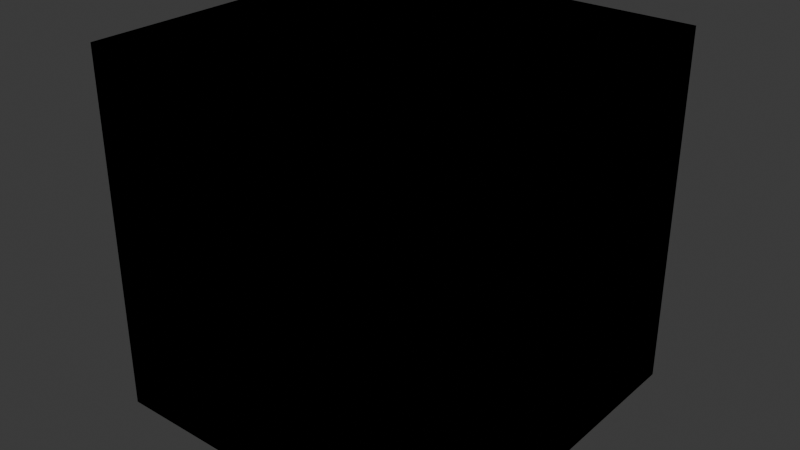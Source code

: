 # Source: blend_pulse_of_ethereal_models.blend  (saved by Blender 4.1.23; exported with 4.5.12 LTS)
import bpy
from mathutils import Matrix  # noqa: F401  (used for matrix-valued properties, if any)

bpy.ops.wm.read_factory_settings(use_empty=True)
scene = bpy.context.scene
scene.name = 'Scene'

# ---- collections
col_collection = bpy.data.collections.new('Collection'); scene.collection.children.link(col_collection)
col_basic_enemies = bpy.data.collections.new('basic_enemies'); col_collection.children.link(col_basic_enemies)
col_enemy_boss_models = bpy.data.collections.new('enemy_boss_models'); col_collection.children.link(col_enemy_boss_models)
col_pickups = bpy.data.collections.new('pickups'); col_collection.children.link(col_pickups)
col_player_objects = bpy.data.collections.new('player_objects'); col_collection.children.link(col_player_objects)
col_space_items = bpy.data.collections.new('space_items'); col_collection.children.link(col_space_items)
col_projectiles = bpy.data.collections.new('projectiles'); col_collection.children.link(col_projectiles)

# ---- materials (node trees are filled in below, after node groups)
mat_material_black = bpy.data.materials.new('material_black')
mat_material_black.alpha_threshold = 0.0
mat_material_black.use_transparent_shadow = False
mat_material_black.roughness = 0.5
mat_material_black.line_color = (0.0, 0.0, 0.0, 1.0)
mat_material_dark_red = bpy.data.materials.new('material_dark_red')
mat_material_dark_red.use_transparent_shadow = False
mat_material_bright_red = bpy.data.materials.new('material_bright_red')
mat_material_bright_red.use_transparent_shadow = False
mat_material_orange = bpy.data.materials.new('material_orange')
mat_material_orange.use_transparent_shadow = False
mat_material_yellow = bpy.data.materials.new('material_yellow')
mat_material_yellow.use_transparent_shadow = False
mat_material_white = bpy.data.materials.new('material_white')
mat_material_white.use_transparent_shadow = False
mat_material_pink = bpy.data.materials.new('material_pink')
mat_material_pink.use_transparent_shadow = False
mat_material_dark_pink = bpy.data.materials.new('material_dark_pink')
mat_material_dark_pink.use_transparent_shadow = False
mat_material_light_violet = bpy.data.materials.new('material_light_violet')
mat_material_light_violet.use_transparent_shadow = False
mat_material_violet = bpy.data.materials.new('material_violet')
mat_material_violet.use_transparent_shadow = False
mat_material_dark_sky_blue = bpy.data.materials.new('material_dark_sky_blue')
mat_material_dark_sky_blue.use_transparent_shadow = False
mat_material_light_sky_blue = bpy.data.materials.new('material_light_sky_blue')
mat_material_light_sky_blue.use_transparent_shadow = False
mat_material_bright_green = bpy.data.materials.new('material_bright_green')
mat_material_bright_green.use_transparent_shadow = False
mat_material_green = bpy.data.materials.new('material_green')
mat_material_green.use_transparent_shadow = False
mat_material_bright_space_blue = bpy.data.materials.new('material_bright_space_blue')
mat_material_bright_space_blue.use_transparent_shadow = False
mat_material_dark_space_blue = bpy.data.materials.new('material_dark_space_blue')
mat_material_dark_space_blue.use_transparent_shadow = False

# ---- material node trees
mat_material_black.use_nodes = True; mat_material_black.node_tree.nodes.clear()
_N = mat_material_black.node_tree.nodes; _L = mat_material_black.node_tree.links
n0 = _N.new('ShaderNodeOutputMaterial'); n0.name = 'Material Output'; n0.location = (300, 300)
n1 = _N.new('ShaderNodeBsdfPrincipled'); n1.name = 'Principled BSDF'; n1.location = (10, 300)
n1.inputs[0].default_value = (0.008023, 0.008568, 0.01033, 1.0)
n1.inputs[3].default_value = 1.45
_L.new(n1.outputs[0], n0.inputs[0])
n0.is_active_output = True
mat_material_dark_red.use_nodes = True; mat_material_dark_red.node_tree.nodes.clear()
_N = mat_material_dark_red.node_tree.nodes; _L = mat_material_dark_red.node_tree.links
n0 = _N.new('ShaderNodeBsdfPrincipled'); n0.name = 'Principled BSDF'; n0.location = (10, 300)
n0.inputs[0].default_value = (0.2122, 0.001821, 0.016, 1.0)
n1 = _N.new('ShaderNodeOutputMaterial'); n1.name = 'Material Output'; n1.location = (300, 300)
_L.new(n0.outputs[0], n1.inputs[0])
n1.is_active_output = True
mat_material_bright_red.use_nodes = True; mat_material_bright_red.node_tree.nodes.clear()
_N = mat_material_bright_red.node_tree.nodes; _L = mat_material_bright_red.node_tree.links
n0 = _N.new('ShaderNodeBsdfPrincipled'); n0.name = 'Principled BSDF'; n0.location = (10, 300)
n0.inputs[0].default_value = (0.6724, 0.01764, 0.005605, 1.0)
n1 = _N.new('ShaderNodeOutputMaterial'); n1.name = 'Material Output'; n1.location = (300, 300)
_L.new(n0.outputs[0], n1.inputs[0])
n1.is_active_output = True
mat_material_orange.use_nodes = True; mat_material_orange.node_tree.nodes.clear()
_N = mat_material_orange.node_tree.nodes; _L = mat_material_orange.node_tree.links
n0 = _N.new('ShaderNodeBsdfPrincipled'); n0.name = 'Principled BSDF'; n0.location = (10, 300)
n0.inputs[0].default_value = (1.0, 0.2307, 0.01938, 1.0)
n1 = _N.new('ShaderNodeOutputMaterial'); n1.name = 'Material Output'; n1.location = (300, 300)
_L.new(n0.outputs[0], n1.inputs[0])
n1.is_active_output = True
mat_material_yellow.use_nodes = True; mat_material_yellow.node_tree.nodes.clear()
_N = mat_material_yellow.node_tree.nodes; _L = mat_material_yellow.node_tree.links
n0 = _N.new('ShaderNodeBsdfPrincipled'); n0.name = 'Principled BSDF'; n0.location = (10, 300)
n0.inputs[0].default_value = (1.0, 0.6376, 0.0, 1.0)
n1 = _N.new('ShaderNodeOutputMaterial'); n1.name = 'Material Output'; n1.location = (300, 300)
_L.new(n0.outputs[0], n1.inputs[0])
n1.is_active_output = True
mat_material_white.use_nodes = True; mat_material_white.node_tree.nodes.clear()
_N = mat_material_white.node_tree.nodes; _L = mat_material_white.node_tree.links
n0 = _N.new('ShaderNodeBsdfPrincipled'); n0.name = 'Principled BSDF'; n0.location = (10, 300)
n0.inputs[0].default_value = (0.956, 0.9823, 1.0, 1.0)
n1 = _N.new('ShaderNodeOutputMaterial'); n1.name = 'Material Output'; n1.location = (300, 300)
_L.new(n0.outputs[0], n1.inputs[0])
n1.is_active_output = True
mat_material_pink.use_nodes = True; mat_material_pink.node_tree.nodes.clear()
_N = mat_material_pink.node_tree.nodes; _L = mat_material_pink.node_tree.links
n0 = _N.new('ShaderNodeBsdfPrincipled'); n0.name = 'Principled BSDF'; n0.location = (10, 300)
n0.inputs[0].default_value = (1.0, 0.2159, 0.3712, 1.0)
n1 = _N.new('ShaderNodeOutputMaterial'); n1.name = 'Material Output'; n1.location = (300, 300)
_L.new(n0.outputs[0], n1.inputs[0])
n1.is_active_output = True
mat_material_dark_pink.use_nodes = True; mat_material_dark_pink.node_tree.nodes.clear()
_N = mat_material_dark_pink.node_tree.nodes; _L = mat_material_dark_pink.node_tree.links
n0 = _N.new('ShaderNodeBsdfPrincipled'); n0.name = 'Principled BSDF'; n0.location = (10, 300)
n0.inputs[0].default_value = (1.0, 0.01938, 0.1746, 1.0)
n1 = _N.new('ShaderNodeOutputMaterial'); n1.name = 'Material Output'; n1.location = (300, 300)
_L.new(n0.outputs[0], n1.inputs[0])
n1.is_active_output = True
mat_material_light_violet.use_nodes = True; mat_material_light_violet.node_tree.nodes.clear()
_N = mat_material_light_violet.node_tree.nodes; _L = mat_material_light_violet.node_tree.links
n0 = _N.new('ShaderNodeBsdfPrincipled'); n0.name = 'Principled BSDF'; n0.location = (10, 300)
n0.inputs[0].default_value = (0.2961, 0.01521, 0.1441, 1.0)
n1 = _N.new('ShaderNodeOutputMaterial'); n1.name = 'Material Output'; n1.location = (300, 300)
_L.new(n0.outputs[0], n1.inputs[0])
n1.is_active_output = True
mat_material_violet.use_nodes = True; mat_material_violet.node_tree.nodes.clear()
_N = mat_material_violet.node_tree.nodes; _L = mat_material_violet.node_tree.links
n0 = _N.new('ShaderNodeBsdfPrincipled'); n0.name = 'Principled BSDF'; n0.location = (10, 300)
n0.inputs[0].default_value = (0.05613, 0.0, 0.1356, 1.0)
n1 = _N.new('ShaderNodeOutputMaterial'); n1.name = 'Material Output'; n1.location = (300, 300)
_L.new(n0.outputs[0], n1.inputs[0])
n1.is_active_output = True
mat_material_dark_sky_blue.use_nodes = True; mat_material_dark_sky_blue.node_tree.nodes.clear()
_N = mat_material_dark_sky_blue.node_tree.nodes; _L = mat_material_dark_sky_blue.node_tree.links
n0 = _N.new('ShaderNodeBsdfPrincipled'); n0.name = 'Principled BSDF'; n0.location = (10, 300)
n0.inputs[0].default_value = (0.01681, 0.06663, 0.1779, 1.0)
n1 = _N.new('ShaderNodeOutputMaterial'); n1.name = 'Material Output'; n1.location = (300, 300)
_L.new(n0.outputs[0], n1.inputs[0])
n1.is_active_output = True
mat_material_light_sky_blue.use_nodes = True; mat_material_light_sky_blue.node_tree.nodes.clear()
_N = mat_material_light_sky_blue.node_tree.nodes; _L = mat_material_light_sky_blue.node_tree.links
n0 = _N.new('ShaderNodeBsdfPrincipled'); n0.name = 'Principled BSDF'; n0.location = (10, 300)
n0.inputs[0].default_value = (0.1384, 0.4233, 0.6584, 1.0)
n1 = _N.new('ShaderNodeOutputMaterial'); n1.name = 'Material Output'; n1.location = (300, 300)
_L.new(n0.outputs[0], n1.inputs[0])
n1.is_active_output = True
mat_material_bright_green.use_nodes = True; mat_material_bright_green.node_tree.nodes.clear()
_N = mat_material_bright_green.node_tree.nodes; _L = mat_material_bright_green.node_tree.links
n0 = _N.new('ShaderNodeBsdfPrincipled'); n0.name = 'Principled BSDF'; n0.location = (10, 300)
n0.inputs[0].default_value = (0.521, 1.0, 0.04519, 1.0)
n1 = _N.new('ShaderNodeOutputMaterial'); n1.name = 'Material Output'; n1.location = (300, 300)
_L.new(n0.outputs[0], n1.inputs[0])
n1.is_active_output = True
mat_material_green.use_nodes = True; mat_material_green.node_tree.nodes.clear()
_N = mat_material_green.node_tree.nodes; _L = mat_material_green.node_tree.links
n0 = _N.new('ShaderNodeBsdfPrincipled'); n0.name = 'Principled BSDF'; n0.location = (10, 300)
n0.inputs[0].default_value = (0.005181, 0.6445, 0.1779, 1.0)
n1 = _N.new('ShaderNodeOutputMaterial'); n1.name = 'Material Output'; n1.location = (300, 300)
_L.new(n0.outputs[0], n1.inputs[0])
n1.is_active_output = True
mat_material_bright_space_blue.use_nodes = True; mat_material_bright_space_blue.node_tree.nodes.clear()
_N = mat_material_bright_space_blue.node_tree.nodes; _L = mat_material_bright_space_blue.node_tree.links
n0 = _N.new('ShaderNodeBsdfPrincipled'); n0.name = 'Principled BSDF'; n0.location = (10, 300)
n0.inputs[0].default_value = (0.0, 0.1878, 0.3185, 1.0)
n1 = _N.new('ShaderNodeOutputMaterial'); n1.name = 'Material Output'; n1.location = (300, 300)
_L.new(n0.outputs[0], n1.inputs[0])
n1.is_active_output = True
mat_material_dark_space_blue.use_nodes = True; mat_material_dark_space_blue.node_tree.nodes.clear()
_N = mat_material_dark_space_blue.node_tree.nodes; _L = mat_material_dark_space_blue.node_tree.links
n0 = _N.new('ShaderNodeBsdfPrincipled'); n0.name = 'Principled BSDF'; n0.location = (10, 300)
n0.inputs[0].default_value = (0.0, 0.02122, 0.0999, 1.0)
n1 = _N.new('ShaderNodeOutputMaterial'); n1.name = 'Material Output'; n1.location = (300, 300)
_L.new(n0.outputs[0], n1.inputs[0])
n1.is_active_output = True

# ---- world
world_world = bpy.data.worlds.new('World'); scene.world = world_world
world_world.use_nodes = True; world_world.node_tree.nodes.clear()
_N = world_world.node_tree.nodes; _L = world_world.node_tree.links
n0 = _N.new('ShaderNodeOutputWorld'); n0.name = 'World Output'; n0.location = (300, 300)
n1 = _N.new('ShaderNodeBackground'); n1.name = 'Background'; n1.location = (10, 300)
n1.inputs[0].default_value = (0.05088, 0.05088, 0.05088, 1.0)
_L.new(n1.outputs[0], n0.inputs[0])
n0.is_active_output = True
world_world.color = (0.05088, 0.05088, 0.05088)
world_world.use_sun_shadow = False
world_world.sun_shadow_jitter_overblur = 0.0

# ---- meshes
me_cube_009 = bpy.data.meshes.new('Cube.009')
me_cube_009.from_pydata([(-1.0, -1.0, -1.0), (-1.0, -1.0, 1.0), (-1.0, 1.0, -1.0), (-1.0, 1.0, 1.0), (1.0, -1.0, -1.0), (1.0, -1.0, 1.0), (1.0, 1.0, -1.0), (1.0, 1.0, 1.0)], [], [(0, 1, 3, 2), (2, 3, 7, 6), (6, 7, 5, 4), (4, 5, 1, 0), (2, 6, 4, 0), (7, 3, 1, 5)])
_uv = me_cube_009.uv_layers.new(name='UVMap')
_uv.uv.foreach_set('vector', [0.375, 0.0, 0.625, 0.0, 0.625, 0.25, 0.375, 0.25, 0.375, 0.25, 0.625, 0.25, 0.625, 0.5, 0.375, 0.5, 0.375, 0.5, 0.625, 0.5, 0.625, 0.75, 0.375, 0.75, 0.375, 0.75, 0.625, 0.75, 0.625, 1.0, 0.375, 1.0, 0.125, 0.5, 0.375, 0.5, 0.375, 0.75, 0.125, 0.75, 0.625, 0.5, 0.875, 0.5, 0.875, 0.75, 0.625, 0.75])
me_cube_009.materials.append(mat_material_black)
me_cube_009.materials.append(mat_material_dark_red)
me_cube_009.materials.append(mat_material_bright_red)
me_cube_009.materials.append(mat_material_orange)
me_cube_009.materials.append(mat_material_yellow)
me_cube_009.materials.append(mat_material_white)
me_cube_009.materials.append(mat_material_pink)
me_cube_009.materials.append(mat_material_dark_pink)
me_cube_009.materials.append(mat_material_light_violet)
me_cube_009.materials.append(mat_material_violet)
me_cube_009.materials.append(mat_material_dark_sky_blue)
me_cube_009.materials.append(mat_material_light_sky_blue)
me_cube_009.materials.append(mat_material_bright_green)
me_cube_009.materials.append(mat_material_green)
me_cube_009.materials.append(mat_material_bright_space_blue)
me_cube_009.materials.append(mat_material_dark_space_blue)
me_cube_009.update()
me_cube_013 = bpy.data.meshes.new('Cube.013')
me_cube_013.from_pydata([(-1.0, -1.0, -1.0), (-1.0, -1.0, 1.0), (-1.0, 1.0, -1.0), (-1.0, 1.0, 1.0), (1.0, -1.0, -1.0), (1.0, -1.0, 1.0), (1.0, 1.0, -1.0), (1.0, 1.0, 1.0)], [], [(0, 1, 3, 2), (2, 3, 7, 6), (6, 7, 5, 4), (4, 5, 1, 0), (2, 6, 4, 0), (7, 3, 1, 5)])
_uv = me_cube_013.uv_layers.new(name='UVMap')
_uv.uv.foreach_set('vector', [0.375, 0.0, 0.625, 0.0, 0.625, 0.25, 0.375, 0.25, 0.375, 0.25, 0.625, 0.25, 0.625, 0.5, 0.375, 0.5, 0.375, 0.5, 0.625, 0.5, 0.625, 0.75, 0.375, 0.75, 0.375, 0.75, 0.625, 0.75, 0.625, 1.0, 0.375, 1.0, 0.125, 0.5, 0.375, 0.5, 0.375, 0.75, 0.125, 0.75, 0.625, 0.5, 0.875, 0.5, 0.875, 0.75, 0.625, 0.75])
me_cube_013.materials.append(mat_material_black)
me_cube_013.materials.append(mat_material_dark_red)
me_cube_013.materials.append(mat_material_bright_red)
me_cube_013.materials.append(mat_material_orange)
me_cube_013.materials.append(mat_material_yellow)
me_cube_013.materials.append(mat_material_white)
me_cube_013.materials.append(mat_material_pink)
me_cube_013.materials.append(mat_material_dark_pink)
me_cube_013.materials.append(mat_material_light_violet)
me_cube_013.materials.append(mat_material_violet)
me_cube_013.materials.append(mat_material_dark_sky_blue)
me_cube_013.materials.append(mat_material_light_sky_blue)
me_cube_013.materials.append(mat_material_bright_green)
me_cube_013.materials.append(mat_material_green)
me_cube_013.materials.append(mat_material_bright_space_blue)
me_cube_013.materials.append(mat_material_dark_space_blue)
me_cube_013.update()
me_cube_014 = bpy.data.meshes.new('Cube.014')
me_cube_014.from_pydata([(-1.0, -1.0, -1.0), (-1.0, -1.0, 1.0), (-1.0, 1.0, -1.0), (-1.0, 1.0, 1.0), (1.0, -1.0, -1.0), (1.0, -1.0, 1.0), (1.0, 1.0, -1.0), (1.0, 1.0, 1.0)], [], [(0, 1, 3, 2), (2, 3, 7, 6), (6, 7, 5, 4), (4, 5, 1, 0), (2, 6, 4, 0), (7, 3, 1, 5)])
_uv = me_cube_014.uv_layers.new(name='UVMap')
_uv.uv.foreach_set('vector', [0.375, 0.0, 0.625, 0.0, 0.625, 0.25, 0.375, 0.25, 0.375, 0.25, 0.625, 0.25, 0.625, 0.5, 0.375, 0.5, 0.375, 0.5, 0.625, 0.5, 0.625, 0.75, 0.375, 0.75, 0.375, 0.75, 0.625, 0.75, 0.625, 1.0, 0.375, 1.0, 0.125, 0.5, 0.375, 0.5, 0.375, 0.75, 0.125, 0.75, 0.625, 0.5, 0.875, 0.5, 0.875, 0.75, 0.625, 0.75])
me_cube_014.materials.append(mat_material_black)
me_cube_014.materials.append(mat_material_dark_red)
me_cube_014.materials.append(mat_material_bright_red)
me_cube_014.materials.append(mat_material_orange)
me_cube_014.materials.append(mat_material_yellow)
me_cube_014.materials.append(mat_material_white)
me_cube_014.materials.append(mat_material_pink)
me_cube_014.materials.append(mat_material_dark_pink)
me_cube_014.materials.append(mat_material_light_violet)
me_cube_014.materials.append(mat_material_violet)
me_cube_014.materials.append(mat_material_dark_sky_blue)
me_cube_014.materials.append(mat_material_light_sky_blue)
me_cube_014.materials.append(mat_material_bright_green)
me_cube_014.materials.append(mat_material_green)
me_cube_014.materials.append(mat_material_bright_space_blue)
me_cube_014.materials.append(mat_material_dark_space_blue)
me_cube_014.update()
me_cube_015 = bpy.data.meshes.new('Cube.015')
me_cube_015.from_pydata([(-1.0, -1.0, -1.0), (-1.0, -1.0, 1.0), (-1.0, 1.0, -1.0), (-1.0, 1.0, 1.0), (1.0, -1.0, -1.0), (1.0, -1.0, 1.0), (1.0, 1.0, -1.0), (1.0, 1.0, 1.0)], [], [(0, 1, 3, 2), (2, 3, 7, 6), (6, 7, 5, 4), (4, 5, 1, 0), (2, 6, 4, 0), (7, 3, 1, 5)])
_uv = me_cube_015.uv_layers.new(name='UVMap')
_uv.uv.foreach_set('vector', [0.375, 0.0, 0.625, 0.0, 0.625, 0.25, 0.375, 0.25, 0.375, 0.25, 0.625, 0.25, 0.625, 0.5, 0.375, 0.5, 0.375, 0.5, 0.625, 0.5, 0.625, 0.75, 0.375, 0.75, 0.375, 0.75, 0.625, 0.75, 0.625, 1.0, 0.375, 1.0, 0.125, 0.5, 0.375, 0.5, 0.375, 0.75, 0.125, 0.75, 0.625, 0.5, 0.875, 0.5, 0.875, 0.75, 0.625, 0.75])
me_cube_015.materials.append(mat_material_black)
me_cube_015.materials.append(mat_material_dark_red)
me_cube_015.materials.append(mat_material_bright_red)
me_cube_015.materials.append(mat_material_orange)
me_cube_015.materials.append(mat_material_yellow)
me_cube_015.materials.append(mat_material_white)
me_cube_015.materials.append(mat_material_pink)
me_cube_015.materials.append(mat_material_dark_pink)
me_cube_015.materials.append(mat_material_light_violet)
me_cube_015.materials.append(mat_material_violet)
me_cube_015.materials.append(mat_material_dark_sky_blue)
me_cube_015.materials.append(mat_material_light_sky_blue)
me_cube_015.materials.append(mat_material_bright_green)
me_cube_015.materials.append(mat_material_green)
me_cube_015.materials.append(mat_material_bright_space_blue)
me_cube_015.materials.append(mat_material_dark_space_blue)
me_cube_015.update()
me_cube_016 = bpy.data.meshes.new('Cube.016')
me_cube_016.from_pydata([(-1.0, -1.0, -1.0), (-1.0, -1.0, 1.0), (-1.0, 1.0, -1.0), (-1.0, 1.0, 1.0), (1.0, -1.0, -1.0), (1.0, -1.0, 1.0), (1.0, 1.0, -1.0), (1.0, 1.0, 1.0)], [], [(0, 1, 3, 2), (2, 3, 7, 6), (6, 7, 5, 4), (4, 5, 1, 0), (2, 6, 4, 0), (7, 3, 1, 5)])
_uv = me_cube_016.uv_layers.new(name='UVMap')
_uv.uv.foreach_set('vector', [0.375, 0.0, 0.625, 0.0, 0.625, 0.25, 0.375, 0.25, 0.375, 0.25, 0.625, 0.25, 0.625, 0.5, 0.375, 0.5, 0.375, 0.5, 0.625, 0.5, 0.625, 0.75, 0.375, 0.75, 0.375, 0.75, 0.625, 0.75, 0.625, 1.0, 0.375, 1.0, 0.125, 0.5, 0.375, 0.5, 0.375, 0.75, 0.125, 0.75, 0.625, 0.5, 0.875, 0.5, 0.875, 0.75, 0.625, 0.75])
me_cube_016.materials.append(mat_material_black)
me_cube_016.materials.append(mat_material_dark_red)
me_cube_016.materials.append(mat_material_bright_red)
me_cube_016.materials.append(mat_material_orange)
me_cube_016.materials.append(mat_material_yellow)
me_cube_016.materials.append(mat_material_white)
me_cube_016.materials.append(mat_material_pink)
me_cube_016.materials.append(mat_material_dark_pink)
me_cube_016.materials.append(mat_material_light_violet)
me_cube_016.materials.append(mat_material_violet)
me_cube_016.materials.append(mat_material_dark_sky_blue)
me_cube_016.materials.append(mat_material_light_sky_blue)
me_cube_016.materials.append(mat_material_bright_green)
me_cube_016.materials.append(mat_material_green)
me_cube_016.materials.append(mat_material_bright_space_blue)
me_cube_016.materials.append(mat_material_dark_space_blue)
me_cube_016.update()
me_cube_017 = bpy.data.meshes.new('Cube.017')
me_cube_017.from_pydata([(-1.0, -1.0, -1.0), (-1.0, -1.0, 1.0), (-1.0, 1.0, -1.0), (-1.0, 1.0, 1.0), (1.0, -1.0, -1.0), (1.0, -1.0, 1.0), (1.0, 1.0, -1.0), (1.0, 1.0, 1.0)], [], [(0, 1, 3, 2), (2, 3, 7, 6), (6, 7, 5, 4), (4, 5, 1, 0), (2, 6, 4, 0), (7, 3, 1, 5)])
_uv = me_cube_017.uv_layers.new(name='UVMap')
_uv.uv.foreach_set('vector', [0.375, 0.0, 0.625, 0.0, 0.625, 0.25, 0.375, 0.25, 0.375, 0.25, 0.625, 0.25, 0.625, 0.5, 0.375, 0.5, 0.375, 0.5, 0.625, 0.5, 0.625, 0.75, 0.375, 0.75, 0.375, 0.75, 0.625, 0.75, 0.625, 1.0, 0.375, 1.0, 0.125, 0.5, 0.375, 0.5, 0.375, 0.75, 0.125, 0.75, 0.625, 0.5, 0.875, 0.5, 0.875, 0.75, 0.625, 0.75])
me_cube_017.materials.append(mat_material_black)
me_cube_017.materials.append(mat_material_dark_red)
me_cube_017.materials.append(mat_material_bright_red)
me_cube_017.materials.append(mat_material_orange)
me_cube_017.materials.append(mat_material_yellow)
me_cube_017.materials.append(mat_material_white)
me_cube_017.materials.append(mat_material_pink)
me_cube_017.materials.append(mat_material_dark_pink)
me_cube_017.materials.append(mat_material_light_violet)
me_cube_017.materials.append(mat_material_violet)
me_cube_017.materials.append(mat_material_dark_sky_blue)
me_cube_017.materials.append(mat_material_light_sky_blue)
me_cube_017.materials.append(mat_material_bright_green)
me_cube_017.materials.append(mat_material_green)
me_cube_017.materials.append(mat_material_bright_space_blue)
me_cube_017.materials.append(mat_material_dark_space_blue)
me_cube_017.update()
me_cube_018 = bpy.data.meshes.new('Cube.018')
me_cube_018.from_pydata([(-1.0, -1.0, -1.0), (-1.0, -1.0, 1.0), (-1.0, 1.0, -1.0), (-1.0, 1.0, 1.0), (1.0, -1.0, -1.0), (1.0, -1.0, 1.0), (1.0, 1.0, -1.0), (1.0, 1.0, 1.0)], [], [(0, 1, 3, 2), (2, 3, 7, 6), (6, 7, 5, 4), (4, 5, 1, 0), (2, 6, 4, 0), (7, 3, 1, 5)])
_uv = me_cube_018.uv_layers.new(name='UVMap')
_uv.uv.foreach_set('vector', [0.375, 0.0, 0.625, 0.0, 0.625, 0.25, 0.375, 0.25, 0.375, 0.25, 0.625, 0.25, 0.625, 0.5, 0.375, 0.5, 0.375, 0.5, 0.625, 0.5, 0.625, 0.75, 0.375, 0.75, 0.375, 0.75, 0.625, 0.75, 0.625, 1.0, 0.375, 1.0, 0.125, 0.5, 0.375, 0.5, 0.375, 0.75, 0.125, 0.75, 0.625, 0.5, 0.875, 0.5, 0.875, 0.75, 0.625, 0.75])
me_cube_018.materials.append(mat_material_black)
me_cube_018.materials.append(mat_material_dark_red)
me_cube_018.materials.append(mat_material_bright_red)
me_cube_018.materials.append(mat_material_orange)
me_cube_018.materials.append(mat_material_yellow)
me_cube_018.materials.append(mat_material_white)
me_cube_018.materials.append(mat_material_pink)
me_cube_018.materials.append(mat_material_dark_pink)
me_cube_018.materials.append(mat_material_light_violet)
me_cube_018.materials.append(mat_material_violet)
me_cube_018.materials.append(mat_material_dark_sky_blue)
me_cube_018.materials.append(mat_material_light_sky_blue)
me_cube_018.materials.append(mat_material_bright_green)
me_cube_018.materials.append(mat_material_green)
me_cube_018.materials.append(mat_material_bright_space_blue)
me_cube_018.materials.append(mat_material_dark_space_blue)
me_cube_018.update()
me_cube_019 = bpy.data.meshes.new('Cube.019')
me_cube_019.from_pydata([(-1.0, -1.0, -1.0), (-1.0, -1.0, 1.0), (-1.0, 1.0, -1.0), (-1.0, 1.0, 1.0), (1.0, -1.0, -1.0), (1.0, -1.0, 1.0), (1.0, 1.0, -1.0), (1.0, 1.0, 1.0)], [], [(0, 1, 3, 2), (2, 3, 7, 6), (6, 7, 5, 4), (4, 5, 1, 0), (2, 6, 4, 0), (7, 3, 1, 5)])
_uv = me_cube_019.uv_layers.new(name='UVMap')
_uv.uv.foreach_set('vector', [0.375, 0.0, 0.625, 0.0, 0.625, 0.25, 0.375, 0.25, 0.375, 0.25, 0.625, 0.25, 0.625, 0.5, 0.375, 0.5, 0.375, 0.5, 0.625, 0.5, 0.625, 0.75, 0.375, 0.75, 0.375, 0.75, 0.625, 0.75, 0.625, 1.0, 0.375, 1.0, 0.125, 0.5, 0.375, 0.5, 0.375, 0.75, 0.125, 0.75, 0.625, 0.5, 0.875, 0.5, 0.875, 0.75, 0.625, 0.75])
me_cube_019.materials.append(mat_material_black)
me_cube_019.materials.append(mat_material_dark_red)
me_cube_019.materials.append(mat_material_bright_red)
me_cube_019.materials.append(mat_material_orange)
me_cube_019.materials.append(mat_material_yellow)
me_cube_019.materials.append(mat_material_white)
me_cube_019.materials.append(mat_material_pink)
me_cube_019.materials.append(mat_material_dark_pink)
me_cube_019.materials.append(mat_material_light_violet)
me_cube_019.materials.append(mat_material_violet)
me_cube_019.materials.append(mat_material_dark_sky_blue)
me_cube_019.materials.append(mat_material_light_sky_blue)
me_cube_019.materials.append(mat_material_bright_green)
me_cube_019.materials.append(mat_material_green)
me_cube_019.materials.append(mat_material_bright_space_blue)
me_cube_019.materials.append(mat_material_dark_space_blue)
me_cube_019.update()
me_cube_025 = bpy.data.meshes.new('Cube.025')
me_cube_025.from_pydata([(-1.0, -1.0, -1.0), (-1.0, -1.0, 1.0), (-1.0, 1.0, -1.0), (-1.0, 1.0, 1.0), (1.0, -1.0, -1.0), (1.0, -1.0, 1.0), (1.0, 1.0, -1.0), (1.0, 1.0, 1.0)], [], [(0, 1, 3, 2), (2, 3, 7, 6), (6, 7, 5, 4), (4, 5, 1, 0), (2, 6, 4, 0), (7, 3, 1, 5)])
_uv = me_cube_025.uv_layers.new(name='UVMap')
_uv.uv.foreach_set('vector', [0.375, 0.0, 0.625, 0.0, 0.625, 0.25, 0.375, 0.25, 0.375, 0.25, 0.625, 0.25, 0.625, 0.5, 0.375, 0.5, 0.375, 0.5, 0.625, 0.5, 0.625, 0.75, 0.375, 0.75, 0.375, 0.75, 0.625, 0.75, 0.625, 1.0, 0.375, 1.0, 0.125, 0.5, 0.375, 0.5, 0.375, 0.75, 0.125, 0.75, 0.625, 0.5, 0.875, 0.5, 0.875, 0.75, 0.625, 0.75])
me_cube_025.materials.append(mat_material_black)
me_cube_025.materials.append(mat_material_dark_red)
me_cube_025.materials.append(mat_material_bright_red)
me_cube_025.materials.append(mat_material_orange)
me_cube_025.materials.append(mat_material_yellow)
me_cube_025.materials.append(mat_material_white)
me_cube_025.materials.append(mat_material_pink)
me_cube_025.materials.append(mat_material_dark_pink)
me_cube_025.materials.append(mat_material_light_violet)
me_cube_025.materials.append(mat_material_violet)
me_cube_025.materials.append(mat_material_dark_sky_blue)
me_cube_025.materials.append(mat_material_light_sky_blue)
me_cube_025.materials.append(mat_material_bright_green)
me_cube_025.materials.append(mat_material_green)
me_cube_025.materials.append(mat_material_bright_space_blue)
me_cube_025.materials.append(mat_material_dark_space_blue)
me_cube_025.update()
me_cube_022 = bpy.data.meshes.new('Cube.022')
me_cube_022.from_pydata([(-1.0, -1.0, -1.0), (-1.0, -1.0, 1.0), (-1.0, 1.0, -1.0), (-1.0, 1.0, 1.0), (1.0, -1.0, -1.0), (1.0, -1.0, 1.0), (1.0, 1.0, -1.0), (1.0, 1.0, 1.0)], [], [(0, 1, 3, 2), (2, 3, 7, 6), (6, 7, 5, 4), (4, 5, 1, 0), (2, 6, 4, 0), (7, 3, 1, 5)])
_uv = me_cube_022.uv_layers.new(name='UVMap')
_uv.uv.foreach_set('vector', [0.375, 0.0, 0.625, 0.0, 0.625, 0.25, 0.375, 0.25, 0.375, 0.25, 0.625, 0.25, 0.625, 0.5, 0.375, 0.5, 0.375, 0.5, 0.625, 0.5, 0.625, 0.75, 0.375, 0.75, 0.375, 0.75, 0.625, 0.75, 0.625, 1.0, 0.375, 1.0, 0.125, 0.5, 0.375, 0.5, 0.375, 0.75, 0.125, 0.75, 0.625, 0.5, 0.875, 0.5, 0.875, 0.75, 0.625, 0.75])
me_cube_022.materials.append(mat_material_black)
me_cube_022.materials.append(mat_material_dark_red)
me_cube_022.materials.append(mat_material_bright_red)
me_cube_022.materials.append(mat_material_orange)
me_cube_022.materials.append(mat_material_yellow)
me_cube_022.materials.append(mat_material_white)
me_cube_022.materials.append(mat_material_pink)
me_cube_022.materials.append(mat_material_dark_pink)
me_cube_022.materials.append(mat_material_light_violet)
me_cube_022.materials.append(mat_material_violet)
me_cube_022.materials.append(mat_material_dark_sky_blue)
me_cube_022.materials.append(mat_material_light_sky_blue)
me_cube_022.materials.append(mat_material_bright_green)
me_cube_022.materials.append(mat_material_green)
me_cube_022.materials.append(mat_material_bright_space_blue)
me_cube_022.materials.append(mat_material_dark_space_blue)
me_cube_022.update()
me_cube_023 = bpy.data.meshes.new('Cube.023')
me_cube_023.from_pydata([(-1.0, -1.0, -1.0), (-1.0, -1.0, 1.0), (-1.0, 1.0, -1.0), (-1.0, 1.0, 1.0), (1.0, -1.0, -1.0), (1.0, -1.0, 1.0), (1.0, 1.0, -1.0), (1.0, 1.0, 1.0)], [], [(0, 1, 3, 2), (2, 3, 7, 6), (6, 7, 5, 4), (4, 5, 1, 0), (2, 6, 4, 0), (7, 3, 1, 5)])
_uv = me_cube_023.uv_layers.new(name='UVMap')
_uv.uv.foreach_set('vector', [0.375, 0.0, 0.625, 0.0, 0.625, 0.25, 0.375, 0.25, 0.375, 0.25, 0.625, 0.25, 0.625, 0.5, 0.375, 0.5, 0.375, 0.5, 0.625, 0.5, 0.625, 0.75, 0.375, 0.75, 0.375, 0.75, 0.625, 0.75, 0.625, 1.0, 0.375, 1.0, 0.125, 0.5, 0.375, 0.5, 0.375, 0.75, 0.125, 0.75, 0.625, 0.5, 0.875, 0.5, 0.875, 0.75, 0.625, 0.75])
me_cube_023.materials.append(mat_material_black)
me_cube_023.materials.append(mat_material_dark_red)
me_cube_023.materials.append(mat_material_bright_red)
me_cube_023.materials.append(mat_material_orange)
me_cube_023.materials.append(mat_material_yellow)
me_cube_023.materials.append(mat_material_white)
me_cube_023.materials.append(mat_material_pink)
me_cube_023.materials.append(mat_material_dark_pink)
me_cube_023.materials.append(mat_material_light_violet)
me_cube_023.materials.append(mat_material_violet)
me_cube_023.materials.append(mat_material_dark_sky_blue)
me_cube_023.materials.append(mat_material_light_sky_blue)
me_cube_023.materials.append(mat_material_bright_green)
me_cube_023.materials.append(mat_material_green)
me_cube_023.materials.append(mat_material_bright_space_blue)
me_cube_023.materials.append(mat_material_dark_space_blue)
me_cube_023.update()
me_sphere_001 = bpy.data.meshes.new('Sphere.001')
me_sphere_001.from_pydata([(0.3536, 0.3536, 0.866), (0.6124, 0.6124, 0.5), (0.7071, 0.7071, 0.0), (0.6124, 0.6124, -0.5), (0.3536, 0.3536, -0.866), (0.5, 0.0, 0.866), (0.866, 0.0, 0.5), (1.0, 0.0, 0.0), (0.866, 0.0, -0.5), (0.5, 0.0, -0.866), (0.3536, -0.3536, 0.866), (0.6124, -0.6124, 0.5), (0.7071, -0.7071, 0.0), (0.6124, -0.6124, -0.5), (0.3536, -0.3536, -0.866), (0.0, -0.5, 0.866), (0.0, -0.866, 0.5), (0.0, -1.0, 0.0), (0.0, -0.866, -0.5), (0.0, -0.5, -0.866), (0.0, 0.0, 1.0), (-0.3536, -0.3536, 0.866), (-0.6124, -0.6124, 0.5), (-0.7071, -0.7071, 0.0), (-0.6124, -0.6124, -0.5), (-0.3536, -0.3536, -0.866), (0.0, 0.0, -1.0), (-0.5, 0.0, 0.866), (-0.866, 0.0, 0.5), (-1.0, 0.0, 0.0), (-0.866, 0.0, -0.5), (-0.5, 0.0, -0.866), (-0.3536, 0.3536, 0.866), (-0.6124, 0.6124, 0.5), (-0.7071, 0.7071, 0.0), (-0.6124, 0.6124, -0.5), (-0.3536, 0.3536, -0.866), (0.0, 0.5, 0.866), (0.0, 0.866, 0.5), (0.0, 1.0, 0.0), (0.0, 0.866, -0.5), (0.0, 0.5, -0.866)], [], [(37, 20, 0), (26, 41, 4), (40, 39, 2, 3), (38, 37, 0, 1), (41, 40, 3, 4), (39, 38, 1, 2), (26, 4, 9), (3, 2, 7, 8), (1, 0, 5, 6), (4, 3, 8, 9), (2, 1, 6, 7), (0, 20, 5), (8, 7, 12, 13), (6, 5, 10, 11), (9, 8, 13, 14), (7, 6, 11, 12), (5, 20, 10), (26, 9, 14), (11, 10, 15, 16), (14, 13, 18, 19), (12, 11, 16, 17), (10, 20, 15), (26, 14, 19), (13, 12, 17, 18), (19, 18, 24, 25), (17, 16, 22, 23), (15, 20, 21), (26, 19, 25), (18, 17, 23, 24), (16, 15, 21, 22), (25, 24, 30, 31), (23, 22, 28, 29), (21, 20, 27), (26, 25, 31), (24, 23, 29, 30), (22, 21, 27, 28), (31, 30, 35, 36), (29, 28, 33, 34), (27, 20, 32), (26, 31, 36), (30, 29, 34, 35), (28, 27, 32, 33), (36, 35, 40, 41), (34, 33, 38, 39), (32, 20, 37), (26, 36, 41), (35, 34, 39, 40), (33, 32, 37, 38)])
_uv = me_sphere_001.uv_layers.new(name='UVMap')
_uv.uv.foreach_set('vector', [0.75, 0.8333, 0.6875, 1.0, 0.625, 0.8333, 0.6875, 0.0, 0.75, 0.1667, 0.625, 0.1667, 0.75, 0.3333, 0.75, 0.5, 0.625, 0.5, 0.625, 0.3333, 0.75, 0.6667, 0.75, 0.8333, 0.625, 0.8333, 0.625, 0.6667, 0.75, 0.1667, 0.75, 0.3333, 0.625, 0.3333, 0.625, 0.1667, 0.75, 0.5, 0.75, 0.6667, 0.625, 0.6667, 0.625, 0.5, 0.5625, 0.0, 0.625, 0.1667, 0.5, 0.1667, 0.625, 0.3333, 0.625, 0.5, 0.5, 0.5, 0.5, 0.3333, 0.625, 0.6667, 0.625, 0.8333, 0.5, 0.8333, 0.5, 0.6667, 0.625, 0.1667, 0.625, 0.3333, 0.5, 0.3333, 0.5, 0.1667, 0.625, 0.5, 0.625, 0.6667, 0.5, 0.6667, 0.5, 0.5, 0.625, 0.8333, 0.5625, 1.0, 0.5, 0.8333, 0.5, 0.3333, 0.5, 0.5, 0.375, 0.5, 0.375, 0.3333, 0.5, 0.6667, 0.5, 0.8333, 0.375, 0.8333, 0.375, 0.6667, 0.5, 0.1667, 0.5, 0.3333, 0.375, 0.3333, 0.375, 0.1667, 0.5, 0.5, 0.5, 0.6667, 0.375, 0.6667, 0.375, 0.5, 0.5, 0.8333, 0.4375, 1.0, 0.375, 0.8333, 0.4375, 0.0, 0.5, 0.1667, 0.375, 0.1667, 0.375, 0.6667, 0.375, 0.8333, 0.25, 0.8333, 0.25, 0.6667, 0.375, 0.1667, 0.375, 0.3333, 0.25, 0.3333, 0.25, 0.1667, 0.375, 0.5, 0.375, 0.6667, 0.25, 0.6667, 0.25, 0.5, 0.375, 0.8333, 0.3125, 1.0, 0.25, 0.8333, 0.3125, 0.0, 0.375, 0.1667, 0.25, 0.1667, 0.375, 0.3333, 0.375, 0.5, 0.25, 0.5, 0.25, 0.3333, 0.25, 0.1667, 0.25, 0.3333, 0.125, 0.3333, 0.125, 0.1667, 0.25, 0.5, 0.25, 0.6667, 0.125, 0.6667, 0.125, 0.5, 0.25, 0.8333, 0.1875, 1.0, 0.125, 0.8333, 0.1875, 0.0, 0.25, 0.1667, 0.125, 0.1667, 0.25, 0.3333, 0.25, 0.5, 0.125, 0.5, 0.125, 0.3333, 0.25, 0.6667, 0.25, 0.8333, 0.125, 0.8333, 0.125, 0.6667, 0.125, 0.1667, 0.125, 0.3333, 0.0, 0.3333, 0.0, 0.1667, 0.125, 0.5, 0.125, 0.6667, 0.0, 0.6667, 0.0, 0.5, 0.125, 0.8333, 0.0625, 1.0, 0.0, 0.8333, 0.0625, 0.0, 0.125, 0.1667, 0.0, 0.1667, 0.125, 0.3333, 0.125, 0.5, 0.0, 0.5, 0.0, 0.3333, 0.125, 0.6667, 0.125, 0.8333, 0.0, 0.8333, 0.0, 0.6667, 1.0, 0.1667, 1.0, 0.3333, 0.875, 0.3333, 0.875, 0.1667, 1.0, 0.5, 1.0, 0.6667, 0.875, 0.6667, 0.875, 0.5, 1.0, 0.8333, 0.9375, 1.0, 0.875, 0.8333, 0.9375, 0.0, 1.0, 0.1667, 0.875, 0.1667, 1.0, 0.3333, 1.0, 0.5, 0.875, 0.5, 0.875, 0.3333, 1.0, 0.6667, 1.0, 0.8333, 0.875, 0.8333, 0.875, 0.6667, 0.875, 0.1667, 0.875, 0.3333, 0.75, 0.3333, 0.75, 0.1667, 0.875, 0.5, 0.875, 0.6667, 0.75, 0.6667, 0.75, 0.5, 0.875, 0.8333, 0.8125, 1.0, 0.75, 0.8333, 0.8125, 0.0, 0.875, 0.1667, 0.75, 0.1667, 0.875, 0.3333, 0.875, 0.5, 0.75, 0.5, 0.75, 0.3333, 0.875, 0.6667, 0.875, 0.8333, 0.75, 0.8333, 0.75, 0.6667])
me_sphere_001.materials.append(mat_material_black)
me_sphere_001.materials.append(mat_material_dark_red)
me_sphere_001.materials.append(mat_material_bright_red)
me_sphere_001.materials.append(mat_material_orange)
me_sphere_001.materials.append(mat_material_yellow)
me_sphere_001.materials.append(mat_material_white)
me_sphere_001.materials.append(mat_material_pink)
me_sphere_001.materials.append(mat_material_dark_pink)
me_sphere_001.materials.append(mat_material_light_violet)
me_sphere_001.materials.append(mat_material_violet)
me_sphere_001.materials.append(mat_material_dark_sky_blue)
me_sphere_001.materials.append(mat_material_light_sky_blue)
me_sphere_001.materials.append(mat_material_bright_green)
me_sphere_001.materials.append(mat_material_green)
me_sphere_001.materials.append(mat_material_bright_space_blue)
me_sphere_001.materials.append(mat_material_dark_space_blue)
me_sphere_001.update()
me_sphere_003 = bpy.data.meshes.new('Sphere.003')
me_sphere_003.from_pydata([(0.3536, 0.3536, 0.866), (0.6124, 0.6124, 0.5), (0.7071, 0.7071, 0.0), (0.6124, 0.6124, -0.5), (0.3536, 0.3536, -0.866), (0.5, 0.0, 0.866), (0.866, 0.0, 0.5), (1.0, 0.0, 0.0), (0.866, 0.0, -0.5), (0.5, 0.0, -0.866), (0.3536, -0.3536, 0.866), (0.6124, -0.6124, 0.5), (0.7071, -0.7071, 0.0), (0.6124, -0.6124, -0.5), (0.3536, -0.3536, -0.866), (0.0, -0.5, 0.866), (0.0, -0.866, 0.5), (0.0, -1.0, 0.0), (0.0, -0.866, -0.5), (0.0, -0.5, -0.866), (0.0, 0.0, 1.0), (-0.3536, -0.3536, 0.866), (-0.6124, -0.6124, 0.5), (-0.7071, -0.7071, 0.0), (-0.6124, -0.6124, -0.5), (-0.3536, -0.3536, -0.866), (0.0, 0.0, -1.0), (-0.5, 0.0, 0.866), (-0.866, 0.0, 0.5), (-1.0, 0.0, 0.0), (-0.866, 0.0, -0.5), (-0.5, 0.0, -0.866), (-0.3536, 0.3536, 0.866), (-0.6124, 0.6124, 0.5), (-0.7071, 0.7071, 0.0), (-0.6124, 0.6124, -0.5), (-0.3536, 0.3536, -0.866), (0.0, 0.5, 0.866), (0.0, 0.866, 0.5), (0.0, 1.0, 0.0), (0.0, 0.866, -0.5), (0.0, 0.5, -0.866)], [], [(37, 20, 0), (26, 41, 4), (40, 39, 2, 3), (38, 37, 0, 1), (41, 40, 3, 4), (39, 38, 1, 2), (26, 4, 9), (3, 2, 7, 8), (1, 0, 5, 6), (4, 3, 8, 9), (2, 1, 6, 7), (0, 20, 5), (8, 7, 12, 13), (6, 5, 10, 11), (9, 8, 13, 14), (7, 6, 11, 12), (5, 20, 10), (26, 9, 14), (11, 10, 15, 16), (14, 13, 18, 19), (12, 11, 16, 17), (10, 20, 15), (26, 14, 19), (13, 12, 17, 18), (19, 18, 24, 25), (17, 16, 22, 23), (15, 20, 21), (26, 19, 25), (18, 17, 23, 24), (16, 15, 21, 22), (25, 24, 30, 31), (23, 22, 28, 29), (21, 20, 27), (26, 25, 31), (24, 23, 29, 30), (22, 21, 27, 28), (31, 30, 35, 36), (29, 28, 33, 34), (27, 20, 32), (26, 31, 36), (30, 29, 34, 35), (28, 27, 32, 33), (36, 35, 40, 41), (34, 33, 38, 39), (32, 20, 37), (26, 36, 41), (35, 34, 39, 40), (33, 32, 37, 38)])
_uv = me_sphere_003.uv_layers.new(name='UVMap')
_uv.uv.foreach_set('vector', [0.75, 0.8333, 0.6875, 1.0, 0.625, 0.8333, 0.6875, 0.0, 0.75, 0.1667, 0.625, 0.1667, 0.75, 0.3333, 0.75, 0.5, 0.625, 0.5, 0.625, 0.3333, 0.75, 0.6667, 0.75, 0.8333, 0.625, 0.8333, 0.625, 0.6667, 0.75, 0.1667, 0.75, 0.3333, 0.625, 0.3333, 0.625, 0.1667, 0.75, 0.5, 0.75, 0.6667, 0.625, 0.6667, 0.625, 0.5, 0.5625, 0.0, 0.625, 0.1667, 0.5, 0.1667, 0.625, 0.3333, 0.625, 0.5, 0.5, 0.5, 0.5, 0.3333, 0.625, 0.6667, 0.625, 0.8333, 0.5, 0.8333, 0.5, 0.6667, 0.625, 0.1667, 0.625, 0.3333, 0.5, 0.3333, 0.5, 0.1667, 0.625, 0.5, 0.625, 0.6667, 0.5, 0.6667, 0.5, 0.5, 0.625, 0.8333, 0.5625, 1.0, 0.5, 0.8333, 0.5, 0.3333, 0.5, 0.5, 0.375, 0.5, 0.375, 0.3333, 0.5, 0.6667, 0.5, 0.8333, 0.375, 0.8333, 0.375, 0.6667, 0.5, 0.1667, 0.5, 0.3333, 0.375, 0.3333, 0.375, 0.1667, 0.5, 0.5, 0.5, 0.6667, 0.375, 0.6667, 0.375, 0.5, 0.5, 0.8333, 0.4375, 1.0, 0.375, 0.8333, 0.4375, 0.0, 0.5, 0.1667, 0.375, 0.1667, 0.375, 0.6667, 0.375, 0.8333, 0.25, 0.8333, 0.25, 0.6667, 0.375, 0.1667, 0.375, 0.3333, 0.25, 0.3333, 0.25, 0.1667, 0.375, 0.5, 0.375, 0.6667, 0.25, 0.6667, 0.25, 0.5, 0.375, 0.8333, 0.3125, 1.0, 0.25, 0.8333, 0.3125, 0.0, 0.375, 0.1667, 0.25, 0.1667, 0.375, 0.3333, 0.375, 0.5, 0.25, 0.5, 0.25, 0.3333, 0.25, 0.1667, 0.25, 0.3333, 0.125, 0.3333, 0.125, 0.1667, 0.25, 0.5, 0.25, 0.6667, 0.125, 0.6667, 0.125, 0.5, 0.25, 0.8333, 0.1875, 1.0, 0.125, 0.8333, 0.1875, 0.0, 0.25, 0.1667, 0.125, 0.1667, 0.25, 0.3333, 0.25, 0.5, 0.125, 0.5, 0.125, 0.3333, 0.25, 0.6667, 0.25, 0.8333, 0.125, 0.8333, 0.125, 0.6667, 0.125, 0.1667, 0.125, 0.3333, 0.0, 0.3333, 0.0, 0.1667, 0.125, 0.5, 0.125, 0.6667, 0.0, 0.6667, 0.0, 0.5, 0.125, 0.8333, 0.0625, 1.0, 0.0, 0.8333, 0.0625, 0.0, 0.125, 0.1667, 0.0, 0.1667, 0.125, 0.3333, 0.125, 0.5, 0.0, 0.5, 0.0, 0.3333, 0.125, 0.6667, 0.125, 0.8333, 0.0, 0.8333, 0.0, 0.6667, 1.0, 0.1667, 1.0, 0.3333, 0.875, 0.3333, 0.875, 0.1667, 1.0, 0.5, 1.0, 0.6667, 0.875, 0.6667, 0.875, 0.5, 1.0, 0.8333, 0.9375, 1.0, 0.875, 0.8333, 0.9375, 0.0, 1.0, 0.1667, 0.875, 0.1667, 1.0, 0.3333, 1.0, 0.5, 0.875, 0.5, 0.875, 0.3333, 1.0, 0.6667, 1.0, 0.8333, 0.875, 0.8333, 0.875, 0.6667, 0.875, 0.1667, 0.875, 0.3333, 0.75, 0.3333, 0.75, 0.1667, 0.875, 0.5, 0.875, 0.6667, 0.75, 0.6667, 0.75, 0.5, 0.875, 0.8333, 0.8125, 1.0, 0.75, 0.8333, 0.8125, 0.0, 0.875, 0.1667, 0.75, 0.1667, 0.875, 0.3333, 0.875, 0.5, 0.75, 0.5, 0.75, 0.3333, 0.875, 0.6667, 0.875, 0.8333, 0.75, 0.8333, 0.75, 0.6667])
me_sphere_003.materials.append(mat_material_black)
me_sphere_003.materials.append(mat_material_dark_red)
me_sphere_003.materials.append(mat_material_bright_red)
me_sphere_003.materials.append(mat_material_orange)
me_sphere_003.materials.append(mat_material_yellow)
me_sphere_003.materials.append(mat_material_white)
me_sphere_003.materials.append(mat_material_pink)
me_sphere_003.materials.append(mat_material_dark_pink)
me_sphere_003.materials.append(mat_material_light_violet)
me_sphere_003.materials.append(mat_material_violet)
me_sphere_003.materials.append(mat_material_dark_sky_blue)
me_sphere_003.materials.append(mat_material_light_sky_blue)
me_sphere_003.materials.append(mat_material_bright_green)
me_sphere_003.materials.append(mat_material_green)
me_sphere_003.materials.append(mat_material_bright_space_blue)
me_sphere_003.materials.append(mat_material_dark_space_blue)
me_sphere_003.update()
me_cube_024 = bpy.data.meshes.new('Cube.024')
me_cube_024.from_pydata([(-1.0, -1.0, -1.0), (-1.0, -1.0, 1.0), (-1.0, 1.0, -1.0), (-1.0, 1.0, 1.0), (1.0, -1.0, -1.0), (1.0, -1.0, 1.0), (1.0, 1.0, -1.0), (1.0, 1.0, 1.0)], [], [(0, 1, 3, 2), (2, 3, 7, 6), (6, 7, 5, 4), (4, 5, 1, 0), (2, 6, 4, 0), (7, 3, 1, 5)])
_uv = me_cube_024.uv_layers.new(name='UVMap')
_uv.uv.foreach_set('vector', [0.375, 0.0, 0.625, 0.0, 0.625, 0.25, 0.375, 0.25, 0.375, 0.25, 0.625, 0.25, 0.625, 0.5, 0.375, 0.5, 0.375, 0.5, 0.625, 0.5, 0.625, 0.75, 0.375, 0.75, 0.375, 0.75, 0.625, 0.75, 0.625, 1.0, 0.375, 1.0, 0.125, 0.5, 0.375, 0.5, 0.375, 0.75, 0.125, 0.75, 0.625, 0.5, 0.875, 0.5, 0.875, 0.75, 0.625, 0.75])
me_cube_024.materials.append(mat_material_black)
me_cube_024.materials.append(mat_material_dark_red)
me_cube_024.materials.append(mat_material_bright_red)
me_cube_024.materials.append(mat_material_orange)
me_cube_024.materials.append(mat_material_yellow)
me_cube_024.materials.append(mat_material_white)
me_cube_024.materials.append(mat_material_pink)
me_cube_024.materials.append(mat_material_dark_pink)
me_cube_024.materials.append(mat_material_light_violet)
me_cube_024.materials.append(mat_material_violet)
me_cube_024.materials.append(mat_material_dark_sky_blue)
me_cube_024.materials.append(mat_material_light_sky_blue)
me_cube_024.materials.append(mat_material_bright_green)
me_cube_024.materials.append(mat_material_green)
me_cube_024.materials.append(mat_material_bright_space_blue)
me_cube_024.materials.append(mat_material_dark_space_blue)
me_cube_024.update()
me_cube_020 = bpy.data.meshes.new('Cube.020')
me_cube_020.from_pydata([(-1.0, -1.0, -1.0), (-1.0, -1.0, 1.0), (-1.0, 1.0, -1.0), (-1.0, 1.0, 1.0), (1.0, -1.0, -1.0), (1.0, -1.0, 1.0), (1.0, 1.0, -1.0), (1.0, 1.0, 1.0)], [], [(0, 1, 3, 2), (2, 3, 7, 6), (6, 7, 5, 4), (4, 5, 1, 0), (2, 6, 4, 0), (7, 3, 1, 5)])
_uv = me_cube_020.uv_layers.new(name='UVMap')
_uv.uv.foreach_set('vector', [0.375, 0.0, 0.625, 0.0, 0.625, 0.25, 0.375, 0.25, 0.375, 0.25, 0.625, 0.25, 0.625, 0.5, 0.375, 0.5, 0.375, 0.5, 0.625, 0.5, 0.625, 0.75, 0.375, 0.75, 0.375, 0.75, 0.625, 0.75, 0.625, 1.0, 0.375, 1.0, 0.125, 0.5, 0.375, 0.5, 0.375, 0.75, 0.125, 0.75, 0.625, 0.5, 0.875, 0.5, 0.875, 0.75, 0.625, 0.75])
me_cube_020.materials.append(mat_material_black)
me_cube_020.materials.append(mat_material_dark_red)
me_cube_020.materials.append(mat_material_bright_red)
me_cube_020.materials.append(mat_material_orange)
me_cube_020.materials.append(mat_material_yellow)
me_cube_020.materials.append(mat_material_white)
me_cube_020.materials.append(mat_material_pink)
me_cube_020.materials.append(mat_material_dark_pink)
me_cube_020.materials.append(mat_material_light_violet)
me_cube_020.materials.append(mat_material_violet)
me_cube_020.materials.append(mat_material_dark_sky_blue)
me_cube_020.materials.append(mat_material_light_sky_blue)
me_cube_020.materials.append(mat_material_bright_green)
me_cube_020.materials.append(mat_material_green)
me_cube_020.materials.append(mat_material_bright_space_blue)
me_cube_020.materials.append(mat_material_dark_space_blue)
me_cube_020.update()
me_cube_026 = bpy.data.meshes.new('Cube.026')
me_cube_026.from_pydata([(-1.0, -1.0, -1.0), (-1.0, -1.0, 1.0), (-1.0, 1.0, -1.0), (-1.0, 1.0, 1.0), (1.0, -1.0, -1.0), (1.0, -1.0, 1.0), (1.0, 1.0, -1.0), (1.0, 1.0, 1.0)], [], [(0, 1, 3, 2), (2, 3, 7, 6), (6, 7, 5, 4), (4, 5, 1, 0), (2, 6, 4, 0), (7, 3, 1, 5)])
_uv = me_cube_026.uv_layers.new(name='UVMap')
_uv.uv.foreach_set('vector', [0.375, 0.0, 0.625, 0.0, 0.625, 0.25, 0.375, 0.25, 0.375, 0.25, 0.625, 0.25, 0.625, 0.5, 0.375, 0.5, 0.375, 0.5, 0.625, 0.5, 0.625, 0.75, 0.375, 0.75, 0.375, 0.75, 0.625, 0.75, 0.625, 1.0, 0.375, 1.0, 0.125, 0.5, 0.375, 0.5, 0.375, 0.75, 0.125, 0.75, 0.625, 0.5, 0.875, 0.5, 0.875, 0.75, 0.625, 0.75])
me_cube_026.materials.append(mat_material_black)
me_cube_026.materials.append(mat_material_dark_red)
me_cube_026.materials.append(mat_material_bright_red)
me_cube_026.materials.append(mat_material_orange)
me_cube_026.materials.append(mat_material_yellow)
me_cube_026.materials.append(mat_material_white)
me_cube_026.materials.append(mat_material_pink)
me_cube_026.materials.append(mat_material_dark_pink)
me_cube_026.materials.append(mat_material_light_violet)
me_cube_026.materials.append(mat_material_violet)
me_cube_026.materials.append(mat_material_dark_sky_blue)
me_cube_026.materials.append(mat_material_light_sky_blue)
me_cube_026.materials.append(mat_material_bright_green)
me_cube_026.materials.append(mat_material_green)
me_cube_026.materials.append(mat_material_bright_space_blue)
me_cube_026.materials.append(mat_material_dark_space_blue)
me_cube_026.update()

# ---- objects
ob_rotating_enemy_ship = bpy.data.objects.new('rotating_enemy_ship', me_cube_009)
ob_shooting_enemy_ship = bpy.data.objects.new('shooting_enemy_ship', me_cube_013)
ob_spawner_ship = bpy.data.objects.new('spawner_ship', me_cube_014)
ob_suicide_drone = bpy.data.objects.new('suicide_drone', me_cube_015)
ob_enemy_swallower = bpy.data.objects.new('enemy_swallower', me_cube_016)
ob_enemy_thinker = bpy.data.objects.new('enemy_thinker', me_cube_017)
ob_health_pickup = bpy.data.objects.new('health_pickup', me_cube_018)
ob_rocket_pickup = bpy.data.objects.new('rocket_pickup', me_cube_019)
ob_shield_pickup = bpy.data.objects.new('shield_pickup', me_cube_025)
ob_player_shield = bpy.data.objects.new('player_shield', me_cube_022)
ob_player_spaceship = bpy.data.objects.new('player_spaceship', me_cube_023)
ob_space_planet = bpy.data.objects.new('space_planet', me_sphere_001)
ob_space_rock = bpy.data.objects.new('space_rock', me_sphere_003)
ob_machine_gun_bullet = bpy.data.objects.new('machine_gun_bullet', me_cube_024)
ob_rocket = bpy.data.objects.new('rocket', me_cube_020)
ob_laser = bpy.data.objects.new('laser', me_cube_026)

# ---- transforms, parenting, visibility, modifiers, constraints
ob_rotating_enemy_ship.location = (0.0, 0.0, 0.0)
ob_shooting_enemy_ship.location = (0.0, 0.0, 0.0)
ob_spawner_ship.location = (0.0, 0.0, 0.0)
ob_suicide_drone.location = (0.0, 0.0, 0.0)
ob_enemy_swallower.location = (0.0, 0.0, 0.0)
ob_enemy_thinker.location = (0.0, 0.0, 0.0)
ob_health_pickup.location = (0.0, 0.0, 0.0)
ob_rocket_pickup.location = (0.0, 0.0, 0.0)
ob_shield_pickup.location = (0.0, 0.0, 0.0)
ob_player_shield.location = (0.0, 0.0, 0.0)
ob_player_spaceship.location = (0.0, 0.0, 0.0)
ob_space_planet.location = (0.0, 0.0, 0.0)
ob_space_rock.location = (0.0, 0.0, 0.0)
ob_machine_gun_bullet.location = (0.0, 0.0, 0.0)
ob_rocket.location = (0.0, 0.0, 0.0)
ob_laser.location = (0.0, 0.0, 0.0)

# ---- collection membership
col_basic_enemies.objects.link(ob_rotating_enemy_ship)
col_basic_enemies.objects.link(ob_shooting_enemy_ship)
col_basic_enemies.objects.link(ob_spawner_ship)
col_basic_enemies.objects.link(ob_suicide_drone)
col_enemy_boss_models.objects.link(ob_enemy_swallower)
col_enemy_boss_models.objects.link(ob_enemy_thinker)
col_pickups.objects.link(ob_health_pickup)
col_pickups.objects.link(ob_rocket_pickup)
col_pickups.objects.link(ob_shield_pickup)
col_player_objects.objects.link(ob_player_shield)
col_player_objects.objects.link(ob_player_spaceship)
col_space_items.objects.link(ob_space_planet)
col_space_items.objects.link(ob_space_rock)
col_projectiles.objects.link(ob_machine_gun_bullet)
col_projectiles.objects.link(ob_rocket)
col_projectiles.objects.link(ob_laser)

# ---- scene / render settings (as saved in the file)
scene.frame_start = 1; scene.frame_end = 250; scene.frame_set(1)
scene.render.engine = 'BLENDER_EEVEE_NEXT'
scene.cycles.sampling_pattern = 'TABULATED_SOBOL'
scene.eevee.ray_tracing_options.trace_max_roughness = 0.0
bpy.context.view_layer.update()

# ---- added for rendering (the .blend has no active camera and no usable light): camera, sun
cam_auto = bpy.data.cameras.new('AutoCamera')
cam_auto.lens = 50.0
cam_auto.sensor_width = 36.0
cam_auto.clip_end = 1000.0
ob_auto_camera = bpy.data.objects.new('AutoCamera', cam_auto)
scene.collection.objects.link(ob_auto_camera)
ob_auto_camera.location = (3.20507, -3.84609, 2.56406)
ob_auto_camera.rotation_euler = (1.09748, -7.21219e-08, 0.694738)
scene.camera = ob_auto_camera
light_auto_sun = bpy.data.lights.new('AutoSun', 'SUN')
light_auto_sun.energy = 3.0
light_auto_sun.angle = 0.0523599
ob_auto_sun = bpy.data.objects.new('AutoSun', light_auto_sun)
scene.collection.objects.link(ob_auto_sun)
ob_auto_sun.rotation_euler = (0.872665, 0.174533, 0.523599)
bpy.context.view_layer.update()
